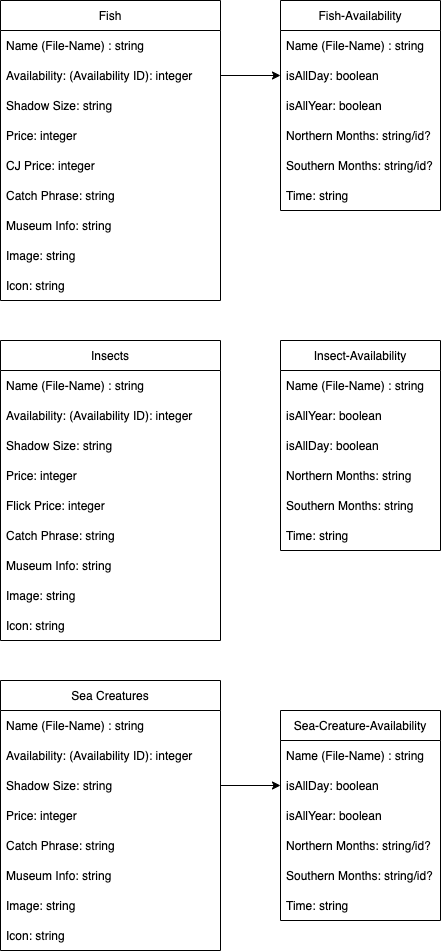

The diagram above was exported from draw.io. Its source (the exported page's mxGraphModel, read from the mxfile embedded in the PNG):
<mxGraphModel dx="1060" dy="1252" grid="1" gridSize="10" guides="1" tooltips="1" connect="1" arrows="1" fold="1" page="1" pageScale="1" pageWidth="850" pageHeight="1100" math="0" shadow="0">
  <root>
    <mxCell id="0" />
    <mxCell id="1" parent="0" />
    <mxCell id="jpsprz8xBUg8RbmFg-mj-7" value="Fish" style="swimlane;fontStyle=0;childLayout=stackLayout;horizontal=1;startSize=30;horizontalStack=0;resizeParent=1;resizeParentMax=0;resizeLast=0;collapsible=1;marginBottom=0;" vertex="1" parent="1">
      <mxGeometry x="40" y="40" width="220" height="300" as="geometry" />
    </mxCell>
    <mxCell id="jpsprz8xBUg8RbmFg-mj-8" value="Name (File-Name) : string" style="text;strokeColor=none;fillColor=none;align=left;verticalAlign=middle;spacingLeft=4;spacingRight=4;overflow=hidden;points=[[0,0.5],[1,0.5]];portConstraint=eastwest;rotatable=0;" vertex="1" parent="jpsprz8xBUg8RbmFg-mj-7">
      <mxGeometry y="30" width="220" height="30" as="geometry" />
    </mxCell>
    <mxCell id="jpsprz8xBUg8RbmFg-mj-9" value="Availability: (Availability ID): integer" style="text;strokeColor=none;fillColor=none;align=left;verticalAlign=middle;spacingLeft=4;spacingRight=4;overflow=hidden;points=[[0,0.5],[1,0.5]];portConstraint=eastwest;rotatable=0;" vertex="1" parent="jpsprz8xBUg8RbmFg-mj-7">
      <mxGeometry y="60" width="220" height="30" as="geometry" />
    </mxCell>
    <mxCell id="jpsprz8xBUg8RbmFg-mj-10" value="Shadow Size: string" style="text;strokeColor=none;fillColor=none;align=left;verticalAlign=middle;spacingLeft=4;spacingRight=4;overflow=hidden;points=[[0,0.5],[1,0.5]];portConstraint=eastwest;rotatable=0;" vertex="1" parent="jpsprz8xBUg8RbmFg-mj-7">
      <mxGeometry y="90" width="220" height="30" as="geometry" />
    </mxCell>
    <mxCell id="jpsprz8xBUg8RbmFg-mj-11" value="Price: integer" style="text;strokeColor=none;fillColor=none;align=left;verticalAlign=middle;spacingLeft=4;spacingRight=4;overflow=hidden;points=[[0,0.5],[1,0.5]];portConstraint=eastwest;rotatable=0;" vertex="1" parent="jpsprz8xBUg8RbmFg-mj-7">
      <mxGeometry y="120" width="220" height="30" as="geometry" />
    </mxCell>
    <mxCell id="jpsprz8xBUg8RbmFg-mj-12" value="CJ Price: integer" style="text;strokeColor=none;fillColor=none;align=left;verticalAlign=middle;spacingLeft=4;spacingRight=4;overflow=hidden;points=[[0,0.5],[1,0.5]];portConstraint=eastwest;rotatable=0;" vertex="1" parent="jpsprz8xBUg8RbmFg-mj-7">
      <mxGeometry y="150" width="220" height="30" as="geometry" />
    </mxCell>
    <mxCell id="jpsprz8xBUg8RbmFg-mj-13" value="Catch Phrase: string" style="text;strokeColor=none;fillColor=none;align=left;verticalAlign=middle;spacingLeft=4;spacingRight=4;overflow=hidden;points=[[0,0.5],[1,0.5]];portConstraint=eastwest;rotatable=0;" vertex="1" parent="jpsprz8xBUg8RbmFg-mj-7">
      <mxGeometry y="180" width="220" height="30" as="geometry" />
    </mxCell>
    <mxCell id="jpsprz8xBUg8RbmFg-mj-14" value="Museum Info: string" style="text;strokeColor=none;fillColor=none;align=left;verticalAlign=middle;spacingLeft=4;spacingRight=4;overflow=hidden;points=[[0,0.5],[1,0.5]];portConstraint=eastwest;rotatable=0;" vertex="1" parent="jpsprz8xBUg8RbmFg-mj-7">
      <mxGeometry y="210" width="220" height="30" as="geometry" />
    </mxCell>
    <mxCell id="jpsprz8xBUg8RbmFg-mj-15" value="Image: string" style="text;strokeColor=none;fillColor=none;align=left;verticalAlign=middle;spacingLeft=4;spacingRight=4;overflow=hidden;points=[[0,0.5],[1,0.5]];portConstraint=eastwest;rotatable=0;" vertex="1" parent="jpsprz8xBUg8RbmFg-mj-7">
      <mxGeometry y="240" width="220" height="30" as="geometry" />
    </mxCell>
    <mxCell id="jpsprz8xBUg8RbmFg-mj-16" value="Icon: string" style="text;strokeColor=none;fillColor=none;align=left;verticalAlign=middle;spacingLeft=4;spacingRight=4;overflow=hidden;points=[[0,0.5],[1,0.5]];portConstraint=eastwest;rotatable=0;" vertex="1" parent="jpsprz8xBUg8RbmFg-mj-7">
      <mxGeometry y="270" width="220" height="30" as="geometry" />
    </mxCell>
    <mxCell id="jpsprz8xBUg8RbmFg-mj-17" value="Fish-Availability" style="swimlane;fontStyle=0;childLayout=stackLayout;horizontal=1;startSize=30;horizontalStack=0;resizeParent=1;resizeParentMax=0;resizeLast=0;collapsible=1;marginBottom=0;" vertex="1" parent="1">
      <mxGeometry x="320" y="40" width="160" height="210" as="geometry" />
    </mxCell>
    <mxCell id="jpsprz8xBUg8RbmFg-mj-18" value="Name (File-Name) : string" style="text;strokeColor=none;fillColor=none;align=left;verticalAlign=middle;spacingLeft=4;spacingRight=4;overflow=hidden;points=[[0,0.5],[1,0.5]];portConstraint=eastwest;rotatable=0;" vertex="1" parent="jpsprz8xBUg8RbmFg-mj-17">
      <mxGeometry y="30" width="160" height="30" as="geometry" />
    </mxCell>
    <mxCell id="jpsprz8xBUg8RbmFg-mj-71" value="isAllDay: boolean" style="text;strokeColor=none;fillColor=none;align=left;verticalAlign=middle;spacingLeft=4;spacingRight=4;overflow=hidden;points=[[0,0.5],[1,0.5]];portConstraint=eastwest;rotatable=0;" vertex="1" parent="jpsprz8xBUg8RbmFg-mj-17">
      <mxGeometry y="60" width="160" height="30" as="geometry" />
    </mxCell>
    <mxCell id="jpsprz8xBUg8RbmFg-mj-72" value="isAllYear: boolean" style="text;strokeColor=none;fillColor=none;align=left;verticalAlign=middle;spacingLeft=4;spacingRight=4;overflow=hidden;points=[[0,0.5],[1,0.5]];portConstraint=eastwest;rotatable=0;" vertex="1" parent="jpsprz8xBUg8RbmFg-mj-17">
      <mxGeometry y="90" width="160" height="30" as="geometry" />
    </mxCell>
    <mxCell id="jpsprz8xBUg8RbmFg-mj-19" value="Northern Months: string/id?" style="text;strokeColor=none;fillColor=none;align=left;verticalAlign=middle;spacingLeft=4;spacingRight=4;overflow=hidden;points=[[0,0.5],[1,0.5]];portConstraint=eastwest;rotatable=0;" vertex="1" parent="jpsprz8xBUg8RbmFg-mj-17">
      <mxGeometry y="120" width="160" height="30" as="geometry" />
    </mxCell>
    <mxCell id="jpsprz8xBUg8RbmFg-mj-20" value="Southern Months: string/id?" style="text;strokeColor=none;fillColor=none;align=left;verticalAlign=middle;spacingLeft=4;spacingRight=4;overflow=hidden;points=[[0,0.5],[1,0.5]];portConstraint=eastwest;rotatable=0;" vertex="1" parent="jpsprz8xBUg8RbmFg-mj-17">
      <mxGeometry y="150" width="160" height="30" as="geometry" />
    </mxCell>
    <mxCell id="jpsprz8xBUg8RbmFg-mj-21" value="Time: string" style="text;strokeColor=none;fillColor=none;align=left;verticalAlign=middle;spacingLeft=4;spacingRight=4;overflow=hidden;points=[[0,0.5],[1,0.5]];portConstraint=eastwest;rotatable=0;" vertex="1" parent="jpsprz8xBUg8RbmFg-mj-17">
      <mxGeometry y="180" width="160" height="30" as="geometry" />
    </mxCell>
    <mxCell id="jpsprz8xBUg8RbmFg-mj-27" value="Insects" style="swimlane;fontStyle=0;childLayout=stackLayout;horizontal=1;startSize=30;horizontalStack=0;resizeParent=1;resizeParentMax=0;resizeLast=0;collapsible=1;marginBottom=0;" vertex="1" parent="1">
      <mxGeometry x="40" y="380" width="220" height="300" as="geometry" />
    </mxCell>
    <mxCell id="jpsprz8xBUg8RbmFg-mj-28" value="Name (File-Name) : string" style="text;strokeColor=none;fillColor=none;align=left;verticalAlign=middle;spacingLeft=4;spacingRight=4;overflow=hidden;points=[[0,0.5],[1,0.5]];portConstraint=eastwest;rotatable=0;" vertex="1" parent="jpsprz8xBUg8RbmFg-mj-27">
      <mxGeometry y="30" width="220" height="30" as="geometry" />
    </mxCell>
    <mxCell id="jpsprz8xBUg8RbmFg-mj-29" value="Availability: (Availability ID): integer" style="text;strokeColor=none;fillColor=none;align=left;verticalAlign=middle;spacingLeft=4;spacingRight=4;overflow=hidden;points=[[0,0.5],[1,0.5]];portConstraint=eastwest;rotatable=0;" vertex="1" parent="jpsprz8xBUg8RbmFg-mj-27">
      <mxGeometry y="60" width="220" height="30" as="geometry" />
    </mxCell>
    <mxCell id="jpsprz8xBUg8RbmFg-mj-30" value="Shadow Size: string" style="text;strokeColor=none;fillColor=none;align=left;verticalAlign=middle;spacingLeft=4;spacingRight=4;overflow=hidden;points=[[0,0.5],[1,0.5]];portConstraint=eastwest;rotatable=0;" vertex="1" parent="jpsprz8xBUg8RbmFg-mj-27">
      <mxGeometry y="90" width="220" height="30" as="geometry" />
    </mxCell>
    <mxCell id="jpsprz8xBUg8RbmFg-mj-31" value="Price: integer" style="text;strokeColor=none;fillColor=none;align=left;verticalAlign=middle;spacingLeft=4;spacingRight=4;overflow=hidden;points=[[0,0.5],[1,0.5]];portConstraint=eastwest;rotatable=0;" vertex="1" parent="jpsprz8xBUg8RbmFg-mj-27">
      <mxGeometry y="120" width="220" height="30" as="geometry" />
    </mxCell>
    <mxCell id="jpsprz8xBUg8RbmFg-mj-32" value="Flick Price: integer" style="text;strokeColor=none;fillColor=none;align=left;verticalAlign=middle;spacingLeft=4;spacingRight=4;overflow=hidden;points=[[0,0.5],[1,0.5]];portConstraint=eastwest;rotatable=0;" vertex="1" parent="jpsprz8xBUg8RbmFg-mj-27">
      <mxGeometry y="150" width="220" height="30" as="geometry" />
    </mxCell>
    <mxCell id="jpsprz8xBUg8RbmFg-mj-33" value="Catch Phrase: string" style="text;strokeColor=none;fillColor=none;align=left;verticalAlign=middle;spacingLeft=4;spacingRight=4;overflow=hidden;points=[[0,0.5],[1,0.5]];portConstraint=eastwest;rotatable=0;" vertex="1" parent="jpsprz8xBUg8RbmFg-mj-27">
      <mxGeometry y="180" width="220" height="30" as="geometry" />
    </mxCell>
    <mxCell id="jpsprz8xBUg8RbmFg-mj-34" value="Museum Info: string" style="text;strokeColor=none;fillColor=none;align=left;verticalAlign=middle;spacingLeft=4;spacingRight=4;overflow=hidden;points=[[0,0.5],[1,0.5]];portConstraint=eastwest;rotatable=0;" vertex="1" parent="jpsprz8xBUg8RbmFg-mj-27">
      <mxGeometry y="210" width="220" height="30" as="geometry" />
    </mxCell>
    <mxCell id="jpsprz8xBUg8RbmFg-mj-35" value="Image: string" style="text;strokeColor=none;fillColor=none;align=left;verticalAlign=middle;spacingLeft=4;spacingRight=4;overflow=hidden;points=[[0,0.5],[1,0.5]];portConstraint=eastwest;rotatable=0;" vertex="1" parent="jpsprz8xBUg8RbmFg-mj-27">
      <mxGeometry y="240" width="220" height="30" as="geometry" />
    </mxCell>
    <mxCell id="jpsprz8xBUg8RbmFg-mj-36" value="Icon: string" style="text;strokeColor=none;fillColor=none;align=left;verticalAlign=middle;spacingLeft=4;spacingRight=4;overflow=hidden;points=[[0,0.5],[1,0.5]];portConstraint=eastwest;rotatable=0;" vertex="1" parent="jpsprz8xBUg8RbmFg-mj-27">
      <mxGeometry y="270" width="220" height="30" as="geometry" />
    </mxCell>
    <mxCell id="jpsprz8xBUg8RbmFg-mj-37" value="Insect-Availability" style="swimlane;fontStyle=0;childLayout=stackLayout;horizontal=1;startSize=30;horizontalStack=0;resizeParent=1;resizeParentMax=0;resizeLast=0;collapsible=1;marginBottom=0;" vertex="1" parent="1">
      <mxGeometry x="320" y="380" width="160" height="210" as="geometry" />
    </mxCell>
    <mxCell id="jpsprz8xBUg8RbmFg-mj-38" value="Name (File-Name) : string" style="text;strokeColor=none;fillColor=none;align=left;verticalAlign=middle;spacingLeft=4;spacingRight=4;overflow=hidden;points=[[0,0.5],[1,0.5]];portConstraint=eastwest;rotatable=0;" vertex="1" parent="jpsprz8xBUg8RbmFg-mj-37">
      <mxGeometry y="30" width="160" height="30" as="geometry" />
    </mxCell>
    <mxCell id="jpsprz8xBUg8RbmFg-mj-74" value="isAllYear: boolean" style="text;strokeColor=none;fillColor=none;align=left;verticalAlign=middle;spacingLeft=4;spacingRight=4;overflow=hidden;points=[[0,0.5],[1,0.5]];portConstraint=eastwest;rotatable=0;" vertex="1" parent="jpsprz8xBUg8RbmFg-mj-37">
      <mxGeometry y="60" width="160" height="30" as="geometry" />
    </mxCell>
    <mxCell id="jpsprz8xBUg8RbmFg-mj-73" value="isAllDay: boolean" style="text;strokeColor=none;fillColor=none;align=left;verticalAlign=middle;spacingLeft=4;spacingRight=4;overflow=hidden;points=[[0,0.5],[1,0.5]];portConstraint=eastwest;rotatable=0;" vertex="1" parent="jpsprz8xBUg8RbmFg-mj-37">
      <mxGeometry y="90" width="160" height="30" as="geometry" />
    </mxCell>
    <mxCell id="jpsprz8xBUg8RbmFg-mj-39" value="Northern Months: string" style="text;strokeColor=none;fillColor=none;align=left;verticalAlign=middle;spacingLeft=4;spacingRight=4;overflow=hidden;points=[[0,0.5],[1,0.5]];portConstraint=eastwest;rotatable=0;" vertex="1" parent="jpsprz8xBUg8RbmFg-mj-37">
      <mxGeometry y="120" width="160" height="30" as="geometry" />
    </mxCell>
    <mxCell id="jpsprz8xBUg8RbmFg-mj-40" value="Southern Months: string" style="text;strokeColor=none;fillColor=none;align=left;verticalAlign=middle;spacingLeft=4;spacingRight=4;overflow=hidden;points=[[0,0.5],[1,0.5]];portConstraint=eastwest;rotatable=0;" vertex="1" parent="jpsprz8xBUg8RbmFg-mj-37">
      <mxGeometry y="150" width="160" height="30" as="geometry" />
    </mxCell>
    <mxCell id="jpsprz8xBUg8RbmFg-mj-41" value="Time: string" style="text;strokeColor=none;fillColor=none;align=left;verticalAlign=middle;spacingLeft=4;spacingRight=4;overflow=hidden;points=[[0,0.5],[1,0.5]];portConstraint=eastwest;rotatable=0;" vertex="1" parent="jpsprz8xBUg8RbmFg-mj-37">
      <mxGeometry y="180" width="160" height="30" as="geometry" />
    </mxCell>
    <mxCell id="jpsprz8xBUg8RbmFg-mj-56" value="Sea Creatures" style="swimlane;fontStyle=0;childLayout=stackLayout;horizontal=1;startSize=30;horizontalStack=0;resizeParent=1;resizeParentMax=0;resizeLast=0;collapsible=1;marginBottom=0;" vertex="1" parent="1">
      <mxGeometry x="40" y="720" width="220" height="270" as="geometry" />
    </mxCell>
    <mxCell id="jpsprz8xBUg8RbmFg-mj-57" value="Name (File-Name) : string" style="text;strokeColor=none;fillColor=none;align=left;verticalAlign=middle;spacingLeft=4;spacingRight=4;overflow=hidden;points=[[0,0.5],[1,0.5]];portConstraint=eastwest;rotatable=0;" vertex="1" parent="jpsprz8xBUg8RbmFg-mj-56">
      <mxGeometry y="30" width="220" height="30" as="geometry" />
    </mxCell>
    <mxCell id="jpsprz8xBUg8RbmFg-mj-58" value="Availability: (Availability ID): integer" style="text;strokeColor=none;fillColor=none;align=left;verticalAlign=middle;spacingLeft=4;spacingRight=4;overflow=hidden;points=[[0,0.5],[1,0.5]];portConstraint=eastwest;rotatable=0;" vertex="1" parent="jpsprz8xBUg8RbmFg-mj-56">
      <mxGeometry y="60" width="220" height="30" as="geometry" />
    </mxCell>
    <mxCell id="jpsprz8xBUg8RbmFg-mj-59" value="Shadow Size: string" style="text;strokeColor=none;fillColor=none;align=left;verticalAlign=middle;spacingLeft=4;spacingRight=4;overflow=hidden;points=[[0,0.5],[1,0.5]];portConstraint=eastwest;rotatable=0;" vertex="1" parent="jpsprz8xBUg8RbmFg-mj-56">
      <mxGeometry y="90" width="220" height="30" as="geometry" />
    </mxCell>
    <mxCell id="jpsprz8xBUg8RbmFg-mj-60" value="Price: integer" style="text;strokeColor=none;fillColor=none;align=left;verticalAlign=middle;spacingLeft=4;spacingRight=4;overflow=hidden;points=[[0,0.5],[1,0.5]];portConstraint=eastwest;rotatable=0;" vertex="1" parent="jpsprz8xBUg8RbmFg-mj-56">
      <mxGeometry y="120" width="220" height="30" as="geometry" />
    </mxCell>
    <mxCell id="jpsprz8xBUg8RbmFg-mj-62" value="Catch Phrase: string" style="text;strokeColor=none;fillColor=none;align=left;verticalAlign=middle;spacingLeft=4;spacingRight=4;overflow=hidden;points=[[0,0.5],[1,0.5]];portConstraint=eastwest;rotatable=0;" vertex="1" parent="jpsprz8xBUg8RbmFg-mj-56">
      <mxGeometry y="150" width="220" height="30" as="geometry" />
    </mxCell>
    <mxCell id="jpsprz8xBUg8RbmFg-mj-63" value="Museum Info: string" style="text;strokeColor=none;fillColor=none;align=left;verticalAlign=middle;spacingLeft=4;spacingRight=4;overflow=hidden;points=[[0,0.5],[1,0.5]];portConstraint=eastwest;rotatable=0;" vertex="1" parent="jpsprz8xBUg8RbmFg-mj-56">
      <mxGeometry y="180" width="220" height="30" as="geometry" />
    </mxCell>
    <mxCell id="jpsprz8xBUg8RbmFg-mj-64" value="Image: string" style="text;strokeColor=none;fillColor=none;align=left;verticalAlign=middle;spacingLeft=4;spacingRight=4;overflow=hidden;points=[[0,0.5],[1,0.5]];portConstraint=eastwest;rotatable=0;" vertex="1" parent="jpsprz8xBUg8RbmFg-mj-56">
      <mxGeometry y="210" width="220" height="30" as="geometry" />
    </mxCell>
    <mxCell id="jpsprz8xBUg8RbmFg-mj-65" value="Icon: string" style="text;strokeColor=none;fillColor=none;align=left;verticalAlign=middle;spacingLeft=4;spacingRight=4;overflow=hidden;points=[[0,0.5],[1,0.5]];portConstraint=eastwest;rotatable=0;" vertex="1" parent="jpsprz8xBUg8RbmFg-mj-56">
      <mxGeometry y="240" width="220" height="30" as="geometry" />
    </mxCell>
    <mxCell id="jpsprz8xBUg8RbmFg-mj-66" value="Sea-Creature-Availability" style="swimlane;fontStyle=0;childLayout=stackLayout;horizontal=1;startSize=30;horizontalStack=0;resizeParent=1;resizeParentMax=0;resizeLast=0;collapsible=1;marginBottom=0;" vertex="1" parent="1">
      <mxGeometry x="320" y="750" width="160" height="210" as="geometry" />
    </mxCell>
    <mxCell id="jpsprz8xBUg8RbmFg-mj-67" value="Name (File-Name) : string" style="text;strokeColor=none;fillColor=none;align=left;verticalAlign=middle;spacingLeft=4;spacingRight=4;overflow=hidden;points=[[0,0.5],[1,0.5]];portConstraint=eastwest;rotatable=0;" vertex="1" parent="jpsprz8xBUg8RbmFg-mj-66">
      <mxGeometry y="30" width="160" height="30" as="geometry" />
    </mxCell>
    <mxCell id="jpsprz8xBUg8RbmFg-mj-76" value="isAllDay: boolean" style="text;strokeColor=none;fillColor=none;align=left;verticalAlign=middle;spacingLeft=4;spacingRight=4;overflow=hidden;points=[[0,0.5],[1,0.5]];portConstraint=eastwest;rotatable=0;" vertex="1" parent="jpsprz8xBUg8RbmFg-mj-66">
      <mxGeometry y="60" width="160" height="30" as="geometry" />
    </mxCell>
    <mxCell id="jpsprz8xBUg8RbmFg-mj-75" value="isAllYear: boolean" style="text;strokeColor=none;fillColor=none;align=left;verticalAlign=middle;spacingLeft=4;spacingRight=4;overflow=hidden;points=[[0,0.5],[1,0.5]];portConstraint=eastwest;rotatable=0;" vertex="1" parent="jpsprz8xBUg8RbmFg-mj-66">
      <mxGeometry y="90" width="160" height="30" as="geometry" />
    </mxCell>
    <mxCell id="jpsprz8xBUg8RbmFg-mj-68" value="Northern Months: string/id?" style="text;strokeColor=none;fillColor=none;align=left;verticalAlign=middle;spacingLeft=4;spacingRight=4;overflow=hidden;points=[[0,0.5],[1,0.5]];portConstraint=eastwest;rotatable=0;" vertex="1" parent="jpsprz8xBUg8RbmFg-mj-66">
      <mxGeometry y="120" width="160" height="30" as="geometry" />
    </mxCell>
    <mxCell id="jpsprz8xBUg8RbmFg-mj-69" value="Southern Months: string/id?" style="text;strokeColor=none;fillColor=none;align=left;verticalAlign=middle;spacingLeft=4;spacingRight=4;overflow=hidden;points=[[0,0.5],[1,0.5]];portConstraint=eastwest;rotatable=0;" vertex="1" parent="jpsprz8xBUg8RbmFg-mj-66">
      <mxGeometry y="150" width="160" height="30" as="geometry" />
    </mxCell>
    <mxCell id="jpsprz8xBUg8RbmFg-mj-70" value="Time: string" style="text;strokeColor=none;fillColor=none;align=left;verticalAlign=middle;spacingLeft=4;spacingRight=4;overflow=hidden;points=[[0,0.5],[1,0.5]];portConstraint=eastwest;rotatable=0;" vertex="1" parent="jpsprz8xBUg8RbmFg-mj-66">
      <mxGeometry y="180" width="160" height="30" as="geometry" />
    </mxCell>
    <mxCell id="jpsprz8xBUg8RbmFg-mj-79" style="edgeStyle=orthogonalEdgeStyle;rounded=0;orthogonalLoop=1;jettySize=auto;html=1;exitX=1;exitY=0.5;exitDx=0;exitDy=0;entryX=0;entryY=0.5;entryDx=0;entryDy=0;" edge="1" parent="1" source="jpsprz8xBUg8RbmFg-mj-9" target="jpsprz8xBUg8RbmFg-mj-71">
      <mxGeometry relative="1" as="geometry" />
    </mxCell>
    <mxCell id="jpsprz8xBUg8RbmFg-mj-81" style="edgeStyle=orthogonalEdgeStyle;rounded=0;orthogonalLoop=1;jettySize=auto;html=1;exitX=1;exitY=0.5;exitDx=0;exitDy=0;entryX=0;entryY=0.5;entryDx=0;entryDy=0;" edge="1" parent="1" source="jpsprz8xBUg8RbmFg-mj-59" target="jpsprz8xBUg8RbmFg-mj-76">
      <mxGeometry relative="1" as="geometry" />
    </mxCell>
  </root>
</mxGraphModel>